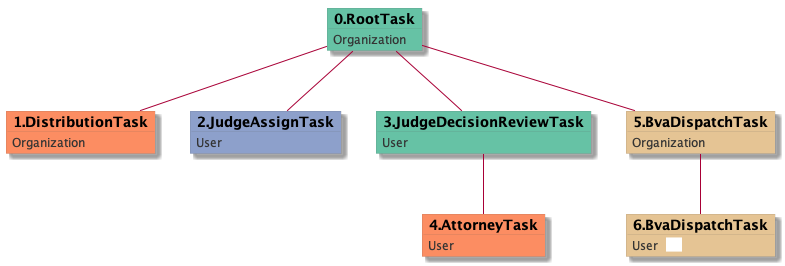

The diagram above was rendered by PlantUML. Its source (embedded in the PNG):
@startuml
skinparam {
  ObjectBorderColor #555
  ObjectBorderThickness 0
  ObjectFontStyle bold
  ObjectFontSize 14
  ObjectAttributeFontColor #333
  ObjectAttributeFontSize 12
}
  object 0.RootTask #66c2a5 {
Organization
}
  object 1.DistributionTask #fc8d62 {
Organization
}
  object 2.JudgeAssignTask #8da0cb {
User
}
  object 3.JudgeDecisionReviewTask #66c2a5 {
User
}
  object 4.AttorneyTask #fc8d62 {
User
}
  object 5.BvaDispatchTask #e5c494 {
Organization
}
  object 6.BvaDispatchTask #e5c494 {
User  <back:white>    </back>
}
0.RootTask -- 1.DistributionTask
0.RootTask -- 2.JudgeAssignTask
0.RootTask -- 3.JudgeDecisionReviewTask
3.JudgeDecisionReviewTask -- 4.AttorneyTask
0.RootTask -- 5.BvaDispatchTask
5.BvaDispatchTask -- 6.BvaDispatchTask
@enduml